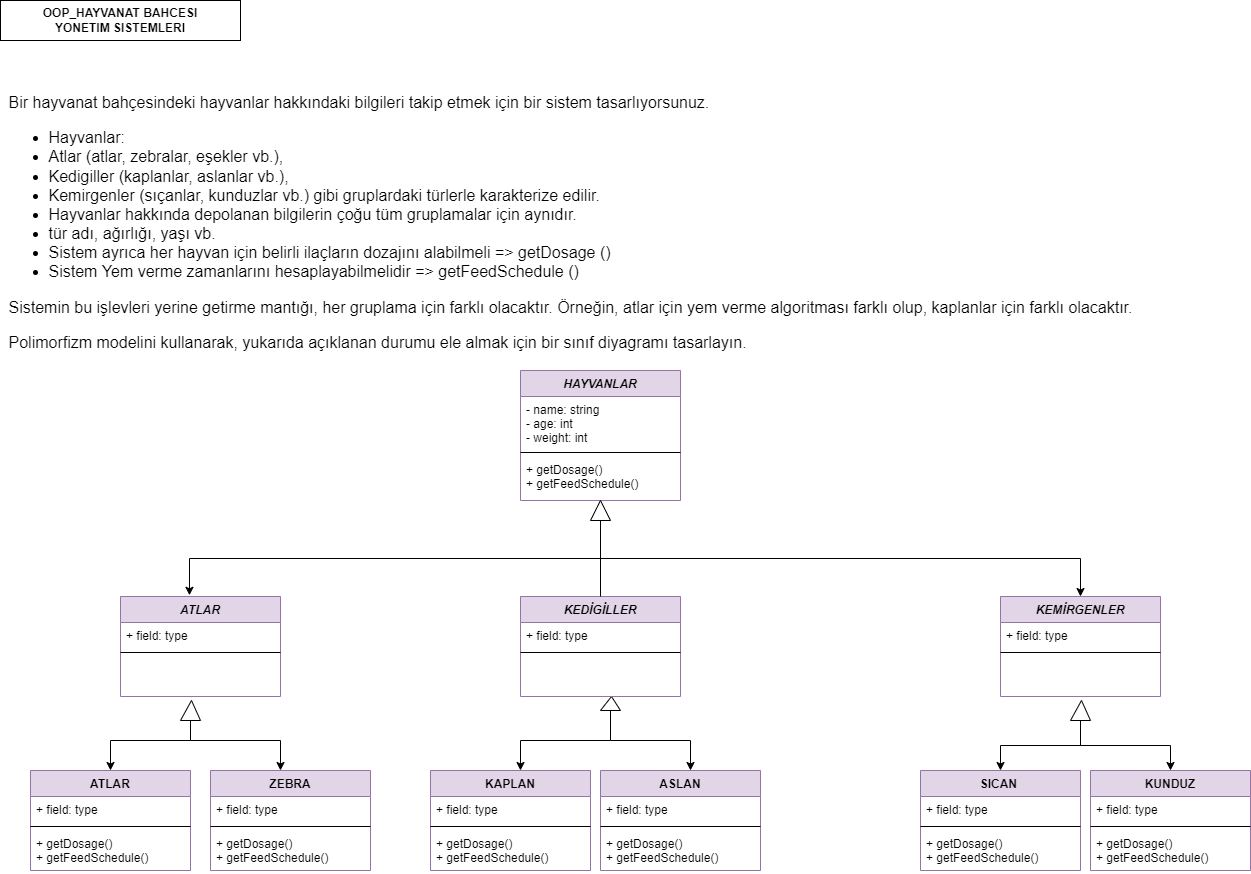

The diagram above was exported from draw.io. Its source (the exported page's mxGraphModel, read from the mxfile embedded in the PNG):
<mxGraphModel dx="1822" dy="1515" grid="1" gridSize="10" guides="1" tooltips="1" connect="1" arrows="1" fold="1" page="0" pageScale="1" pageWidth="827" pageHeight="1169" math="0" shadow="0">
  <root>
    <object label="" id="0">
      <mxCell />
    </object>
    <mxCell id="1" parent="0" />
    <mxCell id="eLtgMkb3qvr9YvJItOUu-5" value="HAYVANLAR" style="swimlane;fontStyle=3;align=center;verticalAlign=top;childLayout=stackLayout;horizontal=1;startSize=26;horizontalStack=0;resizeParent=1;resizeParentMax=0;resizeLast=0;collapsible=1;marginBottom=0;fillColor=#e1d5e7;strokeColor=#9673a6;" parent="1" vertex="1">
      <mxGeometry x="160" y="-40" width="160" height="130" as="geometry" />
    </mxCell>
    <mxCell id="eLtgMkb3qvr9YvJItOUu-6" value="- name: string&#10;- age: int&#10;- weight: int" style="text;strokeColor=none;fillColor=none;align=left;verticalAlign=top;spacingLeft=4;spacingRight=4;overflow=hidden;rotatable=0;points=[[0,0.5],[1,0.5]];portConstraint=eastwest;" parent="eLtgMkb3qvr9YvJItOUu-5" vertex="1">
      <mxGeometry y="26" width="160" height="52" as="geometry" />
    </mxCell>
    <mxCell id="eLtgMkb3qvr9YvJItOUu-7" value="" style="line;strokeWidth=1;fillColor=none;align=left;verticalAlign=middle;spacingTop=-1;spacingLeft=3;spacingRight=3;rotatable=0;labelPosition=right;points=[];portConstraint=eastwest;" parent="eLtgMkb3qvr9YvJItOUu-5" vertex="1">
      <mxGeometry y="78" width="160" height="8" as="geometry" />
    </mxCell>
    <mxCell id="eLtgMkb3qvr9YvJItOUu-8" value="+ getDosage()&#10;+ getFeedSchedule()&#10;" style="text;strokeColor=none;fillColor=none;align=left;verticalAlign=top;spacingLeft=4;spacingRight=4;overflow=hidden;rotatable=0;points=[[0,0.5],[1,0.5]];portConstraint=eastwest;" parent="eLtgMkb3qvr9YvJItOUu-5" vertex="1">
      <mxGeometry y="86" width="160" height="44" as="geometry" />
    </mxCell>
    <mxCell id="eLtgMkb3qvr9YvJItOUu-13" value="ATLAR&#10;" style="swimlane;fontStyle=3;align=center;verticalAlign=top;childLayout=stackLayout;horizontal=1;startSize=26;horizontalStack=0;resizeParent=1;resizeParentMax=0;resizeLast=0;collapsible=1;marginBottom=0;strokeColor=#9673a6;fillColor=#e1d5e7;" parent="1" vertex="1">
      <mxGeometry x="-240" y="186" width="160" height="100" as="geometry" />
    </mxCell>
    <mxCell id="eLtgMkb3qvr9YvJItOUu-14" value="+ field: type" style="text;strokeColor=none;fillColor=none;align=left;verticalAlign=top;spacingLeft=4;spacingRight=4;overflow=hidden;rotatable=0;points=[[0,0.5],[1,0.5]];portConstraint=eastwest;" parent="eLtgMkb3qvr9YvJItOUu-13" vertex="1">
      <mxGeometry y="26" width="160" height="26" as="geometry" />
    </mxCell>
    <mxCell id="eLtgMkb3qvr9YvJItOUu-15" value="" style="line;strokeWidth=1;fillColor=none;align=left;verticalAlign=middle;spacingTop=-1;spacingLeft=3;spacingRight=3;rotatable=0;labelPosition=right;points=[];portConstraint=eastwest;" parent="eLtgMkb3qvr9YvJItOUu-13" vertex="1">
      <mxGeometry y="52" width="160" height="8" as="geometry" />
    </mxCell>
    <mxCell id="eLtgMkb3qvr9YvJItOUu-16" value="&#10;" style="text;strokeColor=none;fillColor=none;align=left;verticalAlign=top;spacingLeft=4;spacingRight=4;overflow=hidden;rotatable=0;points=[[0,0.5],[1,0.5]];portConstraint=eastwest;" parent="eLtgMkb3qvr9YvJItOUu-13" vertex="1">
      <mxGeometry y="60" width="160" height="40" as="geometry" />
    </mxCell>
    <mxCell id="eLtgMkb3qvr9YvJItOUu-50" style="edgeStyle=orthogonalEdgeStyle;rounded=0;orthogonalLoop=1;jettySize=auto;html=1;exitX=0.5;exitY=1;exitDx=0;exitDy=0;exitPerimeter=0;entryX=0.5;entryY=0;entryDx=0;entryDy=0;" parent="1" source="eLtgMkb3qvr9YvJItOUu-47" edge="1">
      <mxGeometry relative="1" as="geometry">
        <mxPoint x="160" y="360" as="targetPoint" />
      </mxGeometry>
    </mxCell>
    <mxCell id="eLtgMkb3qvr9YvJItOUu-51" style="edgeStyle=orthogonalEdgeStyle;rounded=0;orthogonalLoop=1;jettySize=auto;html=1;exitX=0.5;exitY=1;exitDx=0;exitDy=0;exitPerimeter=0;entryX=0.5;entryY=0;entryDx=0;entryDy=0;" parent="1" source="eLtgMkb3qvr9YvJItOUu-47" edge="1">
      <mxGeometry relative="1" as="geometry">
        <mxPoint x="330" y="360" as="targetPoint" />
      </mxGeometry>
    </mxCell>
    <mxCell id="eLtgMkb3qvr9YvJItOUu-47" value="" style="verticalLabelPosition=bottom;verticalAlign=top;html=1;shape=mxgraph.basic.acute_triangle;dx=0.55;" parent="1" vertex="1">
      <mxGeometry x="240" y="286" width="20" height="14" as="geometry" />
    </mxCell>
    <mxCell id="LbRQg_NHwrUfzsx_iz6M-1" value="&lt;b&gt;OOP_&lt;/b&gt;&lt;span style=&quot;text-align: left&quot;&gt;&lt;b&gt;HAYVANAT BAHCESI&lt;/b&gt;&lt;/span&gt;&lt;b&gt;&lt;br&gt;&lt;/b&gt;&lt;b&gt;YONETIM SISTEMLERI&lt;/b&gt;" style="rounded=0;whiteSpace=wrap;html=1;" parent="1" vertex="1">
      <mxGeometry x="-360" y="-410" width="240" height="40" as="geometry" />
    </mxCell>
    <mxCell id="EVnRKf2sKIlY5wuOxz2x-1" value="&lt;p style=&quot;box-sizing: border-box ; margin-top: 0px ; margin-bottom: 1rem ; font-family: &amp;#34;nunito&amp;#34; , sans-serif ; font-size: 16px ; text-align: left&quot;&gt;Bir hayvanat bahçesindeki hayvanlar hakkındaki bilgileri takip etmek için bir sistem tasarlıyorsunuz.&lt;/p&gt;&lt;ul style=&quot;box-sizing: border-box ; margin-top: 0px ; margin-bottom: 1rem ; font-family: &amp;#34;nunito&amp;#34; , sans-serif ; font-size: 16px ; text-align: left&quot;&gt;&lt;li style=&quot;box-sizing: border-box&quot;&gt;Hayvanlar:&lt;/li&gt;&lt;li class=&quot;ql-indent-1&quot; style=&quot;box-sizing: border-box&quot;&gt;Atlar (atlar, zebralar, eşekler vb.),&lt;/li&gt;&lt;li class=&quot;ql-indent-1&quot; style=&quot;box-sizing: border-box&quot;&gt;Kedigiller (kaplanlar, aslanlar vb.),&lt;/li&gt;&lt;li class=&quot;ql-indent-1&quot; style=&quot;box-sizing: border-box&quot;&gt;Kemirgenler (sıçanlar, kunduzlar vb.) gibi gruplardaki türlerle karakterize edilir.&lt;/li&gt;&lt;li style=&quot;box-sizing: border-box&quot;&gt;Hayvanlar hakkında depolanan bilgilerin çoğu tüm gruplamalar için aynıdır.&lt;/li&gt;&lt;li class=&quot;ql-indent-1&quot; style=&quot;box-sizing: border-box&quot;&gt;tür adı, ağırlığı, yaşı vb.&lt;/li&gt;&lt;li style=&quot;box-sizing: border-box&quot;&gt;Sistem ayrıca her hayvan için belirli ilaçların dozajını alabilmeli =&amp;gt; getDosage ()&lt;/li&gt;&lt;li style=&quot;box-sizing: border-box&quot;&gt;Sistem Yem verme zamanlarını hesaplayabilmelidir =&amp;gt; getFeedSchedule ()&lt;/li&gt;&lt;/ul&gt;&lt;p style=&quot;box-sizing: border-box ; margin-top: 0px ; margin-bottom: 1rem ; font-family: &amp;#34;nunito&amp;#34; , sans-serif ; font-size: 16px ; text-align: left&quot;&gt;Sistemin bu işlevleri yerine getirme mantığı, her gruplama için farklı olacaktır. Örneğin, atlar için yem verme algoritması farklı olup, kaplanlar için farklı olacaktır.&lt;/p&gt;&lt;p style=&quot;box-sizing: border-box ; margin-top: 0px ; margin-bottom: 1rem ; font-family: &amp;#34;nunito&amp;#34; , sans-serif ; font-size: 16px ; text-align: left&quot;&gt;Polimorfizm modelini kullanarak, yukarıda açıklanan durumu ele almak için bir sınıf diyagramı tasarlayın.&lt;/p&gt;" style="text;html=1;align=center;verticalAlign=middle;resizable=0;points=[];autosize=1;strokeColor=none;fillColor=none;" parent="1" vertex="1">
      <mxGeometry x="-360" y="-290" width="1140" height="220" as="geometry" />
    </mxCell>
    <mxCell id="O6P457UmkyrsGGxHzLvQ-8" style="edgeStyle=orthogonalEdgeStyle;rounded=0;orthogonalLoop=1;jettySize=auto;html=1;exitX=0.5;exitY=1;exitDx=0;exitDy=0;exitPerimeter=0;entryX=0.431;entryY=-0.012;entryDx=0;entryDy=0;entryPerimeter=0;fontFamily=Helvetica;fontSize=12;" parent="1" source="O6P457UmkyrsGGxHzLvQ-5" target="eLtgMkb3qvr9YvJItOUu-13" edge="1">
      <mxGeometry relative="1" as="geometry" />
    </mxCell>
    <mxCell id="O6P457UmkyrsGGxHzLvQ-49" style="edgeStyle=orthogonalEdgeStyle;rounded=0;orthogonalLoop=1;jettySize=auto;html=1;exitX=0.5;exitY=1;exitDx=0;exitDy=0;exitPerimeter=0;entryX=0.5;entryY=0;entryDx=0;entryDy=0;fontFamily=Helvetica;fontSize=12;" parent="1" source="O6P457UmkyrsGGxHzLvQ-5" target="O6P457UmkyrsGGxHzLvQ-45" edge="1">
      <mxGeometry relative="1" as="geometry" />
    </mxCell>
    <mxCell id="O6P457UmkyrsGGxHzLvQ-5" value="" style="verticalLabelPosition=bottom;verticalAlign=top;html=1;shape=mxgraph.basic.acute_triangle;dx=0.5;fontFamily=Helvetica;fontSize=12;" parent="1" vertex="1">
      <mxGeometry x="230" y="90" width="20" height="20" as="geometry" />
    </mxCell>
    <mxCell id="O6P457UmkyrsGGxHzLvQ-27" style="edgeStyle=orthogonalEdgeStyle;rounded=0;orthogonalLoop=1;jettySize=auto;html=1;exitX=0.5;exitY=1;exitDx=0;exitDy=0;exitPerimeter=0;entryX=0.5;entryY=0;entryDx=0;entryDy=0;" parent="1" source="O6P457UmkyrsGGxHzLvQ-30" edge="1">
      <mxGeometry relative="1" as="geometry">
        <mxPoint x="-250" y="360" as="targetPoint" />
        <mxPoint x="-150" y="300" as="sourcePoint" />
        <Array as="points">
          <mxPoint x="-170" y="330" />
          <mxPoint x="-250" y="330" />
        </Array>
      </mxGeometry>
    </mxCell>
    <mxCell id="O6P457UmkyrsGGxHzLvQ-28" style="edgeStyle=orthogonalEdgeStyle;rounded=0;orthogonalLoop=1;jettySize=auto;html=1;entryX=0.5;entryY=0;entryDx=0;entryDy=0;exitX=0.5;exitY=1;exitDx=0;exitDy=0;exitPerimeter=0;" parent="1" source="O6P457UmkyrsGGxHzLvQ-30" edge="1">
      <mxGeometry relative="1" as="geometry">
        <mxPoint x="-130" y="310" as="sourcePoint" />
        <mxPoint x="-80" y="360" as="targetPoint" />
        <Array as="points">
          <mxPoint x="-170" y="310" />
          <mxPoint x="-170" y="330" />
          <mxPoint x="-70" y="330" />
        </Array>
      </mxGeometry>
    </mxCell>
    <mxCell id="O6P457UmkyrsGGxHzLvQ-30" value="" style="verticalLabelPosition=bottom;verticalAlign=top;html=1;shape=mxgraph.basic.acute_triangle;dx=0.55;fontFamily=Helvetica;fontSize=12;" parent="1" vertex="1">
      <mxGeometry x="-180" y="290" width="20" height="20" as="geometry" />
    </mxCell>
    <mxCell id="O6P457UmkyrsGGxHzLvQ-37" style="edgeStyle=orthogonalEdgeStyle;rounded=0;orthogonalLoop=1;jettySize=auto;html=1;exitX=0.5;exitY=1;exitDx=0;exitDy=0;exitPerimeter=0;fontFamily=Helvetica;fontSize=12;" parent="1" source="O6P457UmkyrsGGxHzLvQ-32" edge="1">
      <mxGeometry relative="1" as="geometry">
        <mxPoint x="640" y="360" as="targetPoint" />
      </mxGeometry>
    </mxCell>
    <mxCell id="O6P457UmkyrsGGxHzLvQ-38" style="edgeStyle=orthogonalEdgeStyle;rounded=0;orthogonalLoop=1;jettySize=auto;html=1;exitX=0.5;exitY=1;exitDx=0;exitDy=0;exitPerimeter=0;entryX=0.5;entryY=0;entryDx=0;entryDy=0;fontFamily=Helvetica;fontSize=12;" parent="1" source="O6P457UmkyrsGGxHzLvQ-32" edge="1">
      <mxGeometry relative="1" as="geometry">
        <mxPoint x="810" y="360" as="targetPoint" />
      </mxGeometry>
    </mxCell>
    <mxCell id="O6P457UmkyrsGGxHzLvQ-32" value="" style="verticalLabelPosition=bottom;verticalAlign=top;html=1;shape=mxgraph.basic.acute_triangle;dx=0.55;fontFamily=Helvetica;fontSize=12;" parent="1" vertex="1">
      <mxGeometry x="710" y="290" width="20" height="20" as="geometry" />
    </mxCell>
    <mxCell id="O6P457UmkyrsGGxHzLvQ-40" value="KEDİGİLLER" style="swimlane;fontStyle=3;align=center;verticalAlign=top;childLayout=stackLayout;horizontal=1;startSize=26;horizontalStack=0;resizeParent=1;resizeParentMax=0;resizeLast=0;collapsible=1;marginBottom=0;strokeColor=#9673a6;fillColor=#e1d5e7;" parent="1" vertex="1">
      <mxGeometry x="160" y="186" width="160" height="100" as="geometry" />
    </mxCell>
    <mxCell id="O6P457UmkyrsGGxHzLvQ-41" value="+ field: type" style="text;strokeColor=none;fillColor=none;align=left;verticalAlign=top;spacingLeft=4;spacingRight=4;overflow=hidden;rotatable=0;points=[[0,0.5],[1,0.5]];portConstraint=eastwest;" parent="O6P457UmkyrsGGxHzLvQ-40" vertex="1">
      <mxGeometry y="26" width="160" height="26" as="geometry" />
    </mxCell>
    <mxCell id="O6P457UmkyrsGGxHzLvQ-42" value="" style="line;strokeWidth=1;fillColor=none;align=left;verticalAlign=middle;spacingTop=-1;spacingLeft=3;spacingRight=3;rotatable=0;labelPosition=right;points=[];portConstraint=eastwest;" parent="O6P457UmkyrsGGxHzLvQ-40" vertex="1">
      <mxGeometry y="52" width="160" height="8" as="geometry" />
    </mxCell>
    <mxCell id="O6P457UmkyrsGGxHzLvQ-43" value="&#10;" style="text;strokeColor=none;fillColor=none;align=left;verticalAlign=top;spacingLeft=4;spacingRight=4;overflow=hidden;rotatable=0;points=[[0,0.5],[1,0.5]];portConstraint=eastwest;" parent="O6P457UmkyrsGGxHzLvQ-40" vertex="1">
      <mxGeometry y="60" width="160" height="40" as="geometry" />
    </mxCell>
    <mxCell id="O6P457UmkyrsGGxHzLvQ-44" value="" style="edgeStyle=orthogonalEdgeStyle;rounded=0;orthogonalLoop=1;jettySize=auto;html=1;exitX=0.5;exitY=1;exitDx=0;exitDy=0;exitPerimeter=0;entryX=0.5;entryY=0;entryDx=0;entryDy=0;fontFamily=Helvetica;fontSize=12;endArrow=none;" parent="1" source="O6P457UmkyrsGGxHzLvQ-5" target="O6P457UmkyrsGGxHzLvQ-40" edge="1">
      <mxGeometry relative="1" as="geometry">
        <mxPoint x="240" y="150" as="sourcePoint" />
        <mxPoint x="240" y="200" as="targetPoint" />
      </mxGeometry>
    </mxCell>
    <mxCell id="O6P457UmkyrsGGxHzLvQ-45" value="KEMİRGENLER" style="swimlane;fontStyle=3;align=center;verticalAlign=top;childLayout=stackLayout;horizontal=1;startSize=26;horizontalStack=0;resizeParent=1;resizeParentMax=0;resizeLast=0;collapsible=1;marginBottom=0;strokeColor=#9673a6;fillColor=#e1d5e7;" parent="1" vertex="1">
      <mxGeometry x="640" y="186" width="160" height="100" as="geometry" />
    </mxCell>
    <mxCell id="O6P457UmkyrsGGxHzLvQ-46" value="+ field: type" style="text;strokeColor=none;fillColor=none;align=left;verticalAlign=top;spacingLeft=4;spacingRight=4;overflow=hidden;rotatable=0;points=[[0,0.5],[1,0.5]];portConstraint=eastwest;" parent="O6P457UmkyrsGGxHzLvQ-45" vertex="1">
      <mxGeometry y="26" width="160" height="26" as="geometry" />
    </mxCell>
    <mxCell id="O6P457UmkyrsGGxHzLvQ-47" value="" style="line;strokeWidth=1;fillColor=none;align=left;verticalAlign=middle;spacingTop=-1;spacingLeft=3;spacingRight=3;rotatable=0;labelPosition=right;points=[];portConstraint=eastwest;" parent="O6P457UmkyrsGGxHzLvQ-45" vertex="1">
      <mxGeometry y="52" width="160" height="8" as="geometry" />
    </mxCell>
    <mxCell id="O6P457UmkyrsGGxHzLvQ-48" value="&#10;" style="text;strokeColor=none;fillColor=none;align=left;verticalAlign=top;spacingLeft=4;spacingRight=4;overflow=hidden;rotatable=0;points=[[0,0.5],[1,0.5]];portConstraint=eastwest;" parent="O6P457UmkyrsGGxHzLvQ-45" vertex="1">
      <mxGeometry y="60" width="160" height="40" as="geometry" />
    </mxCell>
    <mxCell id="O6P457UmkyrsGGxHzLvQ-50" value="ATLAR&#10;" style="swimlane;fontStyle=1;align=center;verticalAlign=top;childLayout=stackLayout;horizontal=1;startSize=26;horizontalStack=0;resizeParent=1;resizeParentMax=0;resizeLast=0;collapsible=1;marginBottom=0;strokeColor=#9673a6;fillColor=#e1d5e7;" parent="1" vertex="1">
      <mxGeometry x="-330" y="360" width="160" height="100" as="geometry" />
    </mxCell>
    <mxCell id="O6P457UmkyrsGGxHzLvQ-51" value="+ field: type" style="text;strokeColor=none;fillColor=none;align=left;verticalAlign=top;spacingLeft=4;spacingRight=4;overflow=hidden;rotatable=0;points=[[0,0.5],[1,0.5]];portConstraint=eastwest;" parent="O6P457UmkyrsGGxHzLvQ-50" vertex="1">
      <mxGeometry y="26" width="160" height="26" as="geometry" />
    </mxCell>
    <mxCell id="O6P457UmkyrsGGxHzLvQ-52" value="" style="line;strokeWidth=1;fillColor=none;align=left;verticalAlign=middle;spacingTop=-1;spacingLeft=3;spacingRight=3;rotatable=0;labelPosition=right;points=[];portConstraint=eastwest;" parent="O6P457UmkyrsGGxHzLvQ-50" vertex="1">
      <mxGeometry y="52" width="160" height="8" as="geometry" />
    </mxCell>
    <mxCell id="O6P457UmkyrsGGxHzLvQ-53" value="+ getDosage()&#10;+ getFeedSchedule()&#10;" style="text;strokeColor=none;fillColor=none;align=left;verticalAlign=top;spacingLeft=4;spacingRight=4;overflow=hidden;rotatable=0;points=[[0,0.5],[1,0.5]];portConstraint=eastwest;" parent="O6P457UmkyrsGGxHzLvQ-50" vertex="1">
      <mxGeometry y="60" width="160" height="40" as="geometry" />
    </mxCell>
    <mxCell id="O6P457UmkyrsGGxHzLvQ-58" value="ZEBRA" style="swimlane;fontStyle=1;align=center;verticalAlign=top;childLayout=stackLayout;horizontal=1;startSize=26;horizontalStack=0;resizeParent=1;resizeParentMax=0;resizeLast=0;collapsible=1;marginBottom=0;strokeColor=#9673a6;fillColor=#e1d5e7;" parent="1" vertex="1">
      <mxGeometry x="-150" y="360" width="160" height="100" as="geometry" />
    </mxCell>
    <mxCell id="O6P457UmkyrsGGxHzLvQ-59" value="+ field: type" style="text;strokeColor=none;fillColor=none;align=left;verticalAlign=top;spacingLeft=4;spacingRight=4;overflow=hidden;rotatable=0;points=[[0,0.5],[1,0.5]];portConstraint=eastwest;" parent="O6P457UmkyrsGGxHzLvQ-58" vertex="1">
      <mxGeometry y="26" width="160" height="26" as="geometry" />
    </mxCell>
    <mxCell id="O6P457UmkyrsGGxHzLvQ-60" value="" style="line;strokeWidth=1;fillColor=none;align=left;verticalAlign=middle;spacingTop=-1;spacingLeft=3;spacingRight=3;rotatable=0;labelPosition=right;points=[];portConstraint=eastwest;" parent="O6P457UmkyrsGGxHzLvQ-58" vertex="1">
      <mxGeometry y="52" width="160" height="8" as="geometry" />
    </mxCell>
    <mxCell id="O6P457UmkyrsGGxHzLvQ-61" value="+ getDosage()&#10;+ getFeedSchedule()&#10;" style="text;strokeColor=none;fillColor=none;align=left;verticalAlign=top;spacingLeft=4;spacingRight=4;overflow=hidden;rotatable=0;points=[[0,0.5],[1,0.5]];portConstraint=eastwest;" parent="O6P457UmkyrsGGxHzLvQ-58" vertex="1">
      <mxGeometry y="60" width="160" height="40" as="geometry" />
    </mxCell>
    <mxCell id="O6P457UmkyrsGGxHzLvQ-62" value="KAPLAN" style="swimlane;fontStyle=1;align=center;verticalAlign=top;childLayout=stackLayout;horizontal=1;startSize=26;horizontalStack=0;resizeParent=1;resizeParentMax=0;resizeLast=0;collapsible=1;marginBottom=0;strokeColor=#9673a6;fillColor=#e1d5e7;" parent="1" vertex="1">
      <mxGeometry x="70" y="360" width="160" height="100" as="geometry" />
    </mxCell>
    <mxCell id="O6P457UmkyrsGGxHzLvQ-63" value="+ field: type" style="text;strokeColor=none;fillColor=none;align=left;verticalAlign=top;spacingLeft=4;spacingRight=4;overflow=hidden;rotatable=0;points=[[0,0.5],[1,0.5]];portConstraint=eastwest;" parent="O6P457UmkyrsGGxHzLvQ-62" vertex="1">
      <mxGeometry y="26" width="160" height="26" as="geometry" />
    </mxCell>
    <mxCell id="O6P457UmkyrsGGxHzLvQ-64" value="" style="line;strokeWidth=1;fillColor=none;align=left;verticalAlign=middle;spacingTop=-1;spacingLeft=3;spacingRight=3;rotatable=0;labelPosition=right;points=[];portConstraint=eastwest;" parent="O6P457UmkyrsGGxHzLvQ-62" vertex="1">
      <mxGeometry y="52" width="160" height="8" as="geometry" />
    </mxCell>
    <mxCell id="O6P457UmkyrsGGxHzLvQ-65" value="+ getDosage()&#10;+ getFeedSchedule()&#10;" style="text;strokeColor=none;fillColor=none;align=left;verticalAlign=top;spacingLeft=4;spacingRight=4;overflow=hidden;rotatable=0;points=[[0,0.5],[1,0.5]];portConstraint=eastwest;" parent="O6P457UmkyrsGGxHzLvQ-62" vertex="1">
      <mxGeometry y="60" width="160" height="40" as="geometry" />
    </mxCell>
    <mxCell id="O6P457UmkyrsGGxHzLvQ-66" value="ASLAN" style="swimlane;fontStyle=1;align=center;verticalAlign=top;childLayout=stackLayout;horizontal=1;startSize=26;horizontalStack=0;resizeParent=1;resizeParentMax=0;resizeLast=0;collapsible=1;marginBottom=0;strokeColor=#9673a6;fillColor=#e1d5e7;" parent="1" vertex="1">
      <mxGeometry x="240" y="360" width="160" height="100" as="geometry" />
    </mxCell>
    <mxCell id="O6P457UmkyrsGGxHzLvQ-67" value="+ field: type" style="text;strokeColor=none;fillColor=none;align=left;verticalAlign=top;spacingLeft=4;spacingRight=4;overflow=hidden;rotatable=0;points=[[0,0.5],[1,0.5]];portConstraint=eastwest;" parent="O6P457UmkyrsGGxHzLvQ-66" vertex="1">
      <mxGeometry y="26" width="160" height="26" as="geometry" />
    </mxCell>
    <mxCell id="O6P457UmkyrsGGxHzLvQ-68" value="" style="line;strokeWidth=1;fillColor=none;align=left;verticalAlign=middle;spacingTop=-1;spacingLeft=3;spacingRight=3;rotatable=0;labelPosition=right;points=[];portConstraint=eastwest;" parent="O6P457UmkyrsGGxHzLvQ-66" vertex="1">
      <mxGeometry y="52" width="160" height="8" as="geometry" />
    </mxCell>
    <mxCell id="O6P457UmkyrsGGxHzLvQ-69" value="+ getDosage()&#10;+ getFeedSchedule()&#10;" style="text;strokeColor=none;fillColor=none;align=left;verticalAlign=top;spacingLeft=4;spacingRight=4;overflow=hidden;rotatable=0;points=[[0,0.5],[1,0.5]];portConstraint=eastwest;" parent="O6P457UmkyrsGGxHzLvQ-66" vertex="1">
      <mxGeometry y="60" width="160" height="40" as="geometry" />
    </mxCell>
    <mxCell id="O6P457UmkyrsGGxHzLvQ-70" value="SICAN " style="swimlane;fontStyle=1;align=center;verticalAlign=top;childLayout=stackLayout;horizontal=1;startSize=26;horizontalStack=0;resizeParent=1;resizeParentMax=0;resizeLast=0;collapsible=1;marginBottom=0;strokeColor=#9673a6;fillColor=#e1d5e7;" parent="1" vertex="1">
      <mxGeometry x="560" y="360" width="160" height="100" as="geometry" />
    </mxCell>
    <mxCell id="O6P457UmkyrsGGxHzLvQ-71" value="+ field: type" style="text;strokeColor=none;fillColor=none;align=left;verticalAlign=top;spacingLeft=4;spacingRight=4;overflow=hidden;rotatable=0;points=[[0,0.5],[1,0.5]];portConstraint=eastwest;" parent="O6P457UmkyrsGGxHzLvQ-70" vertex="1">
      <mxGeometry y="26" width="160" height="26" as="geometry" />
    </mxCell>
    <mxCell id="O6P457UmkyrsGGxHzLvQ-72" value="" style="line;strokeWidth=1;fillColor=none;align=left;verticalAlign=middle;spacingTop=-1;spacingLeft=3;spacingRight=3;rotatable=0;labelPosition=right;points=[];portConstraint=eastwest;" parent="O6P457UmkyrsGGxHzLvQ-70" vertex="1">
      <mxGeometry y="52" width="160" height="8" as="geometry" />
    </mxCell>
    <mxCell id="O6P457UmkyrsGGxHzLvQ-73" value="+ getDosage()&#10;+ getFeedSchedule()&#10;" style="text;strokeColor=none;fillColor=none;align=left;verticalAlign=top;spacingLeft=4;spacingRight=4;overflow=hidden;rotatable=0;points=[[0,0.5],[1,0.5]];portConstraint=eastwest;" parent="O6P457UmkyrsGGxHzLvQ-70" vertex="1">
      <mxGeometry y="60" width="160" height="40" as="geometry" />
    </mxCell>
    <mxCell id="O6P457UmkyrsGGxHzLvQ-74" value="KUNDUZ" style="swimlane;fontStyle=1;align=center;verticalAlign=top;childLayout=stackLayout;horizontal=1;startSize=26;horizontalStack=0;resizeParent=1;resizeParentMax=0;resizeLast=0;collapsible=1;marginBottom=0;strokeColor=#9673a6;fillColor=#e1d5e7;" parent="1" vertex="1">
      <mxGeometry x="730" y="360" width="160" height="100" as="geometry" />
    </mxCell>
    <mxCell id="O6P457UmkyrsGGxHzLvQ-75" value="+ field: type" style="text;strokeColor=none;fillColor=none;align=left;verticalAlign=top;spacingLeft=4;spacingRight=4;overflow=hidden;rotatable=0;points=[[0,0.5],[1,0.5]];portConstraint=eastwest;" parent="O6P457UmkyrsGGxHzLvQ-74" vertex="1">
      <mxGeometry y="26" width="160" height="26" as="geometry" />
    </mxCell>
    <mxCell id="O6P457UmkyrsGGxHzLvQ-76" value="" style="line;strokeWidth=1;fillColor=none;align=left;verticalAlign=middle;spacingTop=-1;spacingLeft=3;spacingRight=3;rotatable=0;labelPosition=right;points=[];portConstraint=eastwest;" parent="O6P457UmkyrsGGxHzLvQ-74" vertex="1">
      <mxGeometry y="52" width="160" height="8" as="geometry" />
    </mxCell>
    <mxCell id="O6P457UmkyrsGGxHzLvQ-77" value="+ getDosage()&#10;+ getFeedSchedule()&#10;" style="text;strokeColor=none;fillColor=none;align=left;verticalAlign=top;spacingLeft=4;spacingRight=4;overflow=hidden;rotatable=0;points=[[0,0.5],[1,0.5]];portConstraint=eastwest;" parent="O6P457UmkyrsGGxHzLvQ-74" vertex="1">
      <mxGeometry y="60" width="160" height="40" as="geometry" />
    </mxCell>
  </root>
</mxGraphModel>